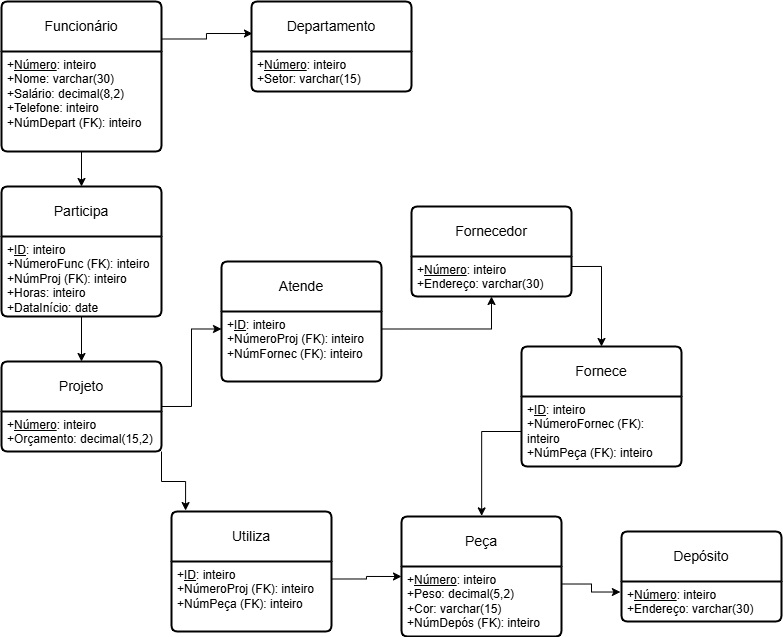

The diagram above was exported from draw.io. Its source (the exported page's mxGraphModel, read from the mxfile embedded in the PNG):
<mxGraphModel dx="1240" dy="646" grid="1" gridSize="10" guides="1" tooltips="1" connect="1" arrows="1" fold="1" page="1" pageScale="1" pageWidth="827" pageHeight="1169" math="0" shadow="0">
  <root>
    <mxCell id="0" />
    <mxCell id="1" parent="0" />
    <mxCell id="f_68kfxTKuhU1kOL8LnI-1" value="Funcionário" style="swimlane;childLayout=stackLayout;horizontal=1;startSize=50;horizontalStack=0;rounded=1;fontSize=14;fontStyle=0;strokeWidth=2;resizeParent=0;resizeLast=1;shadow=0;dashed=0;align=center;arcSize=4;whiteSpace=wrap;html=1;" parent="1" vertex="1">
      <mxGeometry x="30" y="10" width="160" height="150" as="geometry" />
    </mxCell>
    <mxCell id="f_68kfxTKuhU1kOL8LnI-2" value="+&lt;u&gt;Número&lt;/u&gt;: inteiro&lt;br&gt;+Nome: varchar(30)&lt;br&gt;+Salário: decimal(8,2)&lt;div&gt;+Telefone: inteiro&lt;/div&gt;&lt;div&gt;+NúmDepart (FK): inteiro&lt;/div&gt;" style="align=left;strokeColor=none;fillColor=none;spacingLeft=4;spacingRight=4;fontSize=12;verticalAlign=top;resizable=0;rotatable=0;part=1;html=1;whiteSpace=wrap;" parent="f_68kfxTKuhU1kOL8LnI-1" vertex="1">
      <mxGeometry y="50" width="160" height="100" as="geometry" />
    </mxCell>
    <mxCell id="CJd9hPj5jKeF-yzhgimu-5" style="edgeStyle=orthogonalEdgeStyle;rounded=0;orthogonalLoop=1;jettySize=auto;html=1;exitX=1;exitY=0.5;exitDx=0;exitDy=0;entryX=0;entryY=0.25;entryDx=0;entryDy=0;" edge="1" parent="1" source="f_68kfxTKuhU1kOL8LnI-3" target="f_68kfxTKuhU1kOL8LnI-20">
      <mxGeometry relative="1" as="geometry" />
    </mxCell>
    <mxCell id="f_68kfxTKuhU1kOL8LnI-3" value="Projeto" style="swimlane;childLayout=stackLayout;horizontal=1;startSize=50;horizontalStack=0;rounded=1;fontSize=14;fontStyle=0;strokeWidth=2;resizeParent=0;resizeLast=1;shadow=0;dashed=0;align=center;arcSize=4;whiteSpace=wrap;html=1;" parent="1" vertex="1">
      <mxGeometry x="30" y="370" width="160" height="90" as="geometry" />
    </mxCell>
    <mxCell id="f_68kfxTKuhU1kOL8LnI-4" value="+&lt;u&gt;Número&lt;/u&gt;: inteiro&lt;br&gt;&lt;div&gt;+Orçamento: decimal(15,2)&lt;/div&gt;" style="align=left;strokeColor=none;fillColor=none;spacingLeft=4;spacingRight=4;fontSize=12;verticalAlign=top;resizable=0;rotatable=0;part=1;html=1;whiteSpace=wrap;" parent="f_68kfxTKuhU1kOL8LnI-3" vertex="1">
      <mxGeometry y="50" width="160" height="40" as="geometry" />
    </mxCell>
    <mxCell id="f_68kfxTKuhU1kOL8LnI-5" value="Peça" style="swimlane;childLayout=stackLayout;horizontal=1;startSize=50;horizontalStack=0;rounded=1;fontSize=14;fontStyle=0;strokeWidth=2;resizeParent=0;resizeLast=1;shadow=0;dashed=0;align=center;arcSize=4;whiteSpace=wrap;html=1;" parent="1" vertex="1">
      <mxGeometry x="430" y="525" width="160" height="120" as="geometry" />
    </mxCell>
    <mxCell id="f_68kfxTKuhU1kOL8LnI-6" value="+&lt;u&gt;Número&lt;/u&gt;: inteiro&lt;br&gt;+Peso: decimal(5,2)&lt;div&gt;+Cor: varchar(15)&lt;/div&gt;&lt;div&gt;+NúmDepós (FK): inteiro&lt;/div&gt;" style="align=left;strokeColor=none;fillColor=none;spacingLeft=4;spacingRight=4;fontSize=12;verticalAlign=top;resizable=0;rotatable=0;part=1;html=1;whiteSpace=wrap;" parent="f_68kfxTKuhU1kOL8LnI-5" vertex="1">
      <mxGeometry y="50" width="160" height="70" as="geometry" />
    </mxCell>
    <mxCell id="f_68kfxTKuhU1kOL8LnI-9" value="Depósito" style="swimlane;childLayout=stackLayout;horizontal=1;startSize=50;horizontalStack=0;rounded=1;fontSize=14;fontStyle=0;strokeWidth=2;resizeParent=0;resizeLast=1;shadow=0;dashed=0;align=center;arcSize=4;whiteSpace=wrap;html=1;" parent="1" vertex="1">
      <mxGeometry x="650" y="540" width="160" height="90" as="geometry" />
    </mxCell>
    <mxCell id="f_68kfxTKuhU1kOL8LnI-10" value="+&lt;u&gt;Número&lt;/u&gt;: inteiro&lt;br&gt;+Endereço: varchar(30)" style="align=left;strokeColor=none;fillColor=none;spacingLeft=4;spacingRight=4;fontSize=12;verticalAlign=top;resizable=0;rotatable=0;part=1;html=1;whiteSpace=wrap;" parent="f_68kfxTKuhU1kOL8LnI-9" vertex="1">
      <mxGeometry y="50" width="160" height="40" as="geometry" />
    </mxCell>
    <mxCell id="f_68kfxTKuhU1kOL8LnI-11" value="Fornecedor" style="swimlane;childLayout=stackLayout;horizontal=1;startSize=50;horizontalStack=0;rounded=1;fontSize=14;fontStyle=0;strokeWidth=2;resizeParent=0;resizeLast=1;shadow=0;dashed=0;align=center;arcSize=4;whiteSpace=wrap;html=1;" parent="1" vertex="1">
      <mxGeometry x="440" y="215" width="160" height="90" as="geometry" />
    </mxCell>
    <mxCell id="f_68kfxTKuhU1kOL8LnI-12" value="+&lt;u&gt;Número&lt;/u&gt;: inteiro&lt;br&gt;+Endereço: varchar(30)" style="align=left;strokeColor=none;fillColor=none;spacingLeft=4;spacingRight=4;fontSize=12;verticalAlign=top;resizable=0;rotatable=0;part=1;html=1;whiteSpace=wrap;" parent="f_68kfxTKuhU1kOL8LnI-11" vertex="1">
      <mxGeometry y="50" width="160" height="40" as="geometry" />
    </mxCell>
    <mxCell id="f_68kfxTKuhU1kOL8LnI-13" value="Departamento" style="swimlane;childLayout=stackLayout;horizontal=1;startSize=50;horizontalStack=0;rounded=1;fontSize=14;fontStyle=0;strokeWidth=2;resizeParent=0;resizeLast=1;shadow=0;dashed=0;align=center;arcSize=4;whiteSpace=wrap;html=1;" parent="1" vertex="1">
      <mxGeometry x="280" y="10" width="160" height="90" as="geometry" />
    </mxCell>
    <mxCell id="f_68kfxTKuhU1kOL8LnI-14" value="+&lt;u&gt;Número&lt;/u&gt;: inteiro&lt;br&gt;+Setor: varchar(15)" style="align=left;strokeColor=none;fillColor=none;spacingLeft=4;spacingRight=4;fontSize=12;verticalAlign=top;resizable=0;rotatable=0;part=1;html=1;whiteSpace=wrap;" parent="f_68kfxTKuhU1kOL8LnI-13" vertex="1">
      <mxGeometry y="50" width="160" height="40" as="geometry" />
    </mxCell>
    <mxCell id="f_68kfxTKuhU1kOL8LnI-15" value="Fornece" style="swimlane;childLayout=stackLayout;horizontal=1;startSize=50;horizontalStack=0;rounded=1;fontSize=14;fontStyle=0;strokeWidth=2;resizeParent=0;resizeLast=1;shadow=0;dashed=0;align=center;arcSize=4;whiteSpace=wrap;html=1;" parent="1" vertex="1">
      <mxGeometry x="550" y="355" width="160" height="120" as="geometry" />
    </mxCell>
    <mxCell id="f_68kfxTKuhU1kOL8LnI-16" value="+&lt;u&gt;ID&lt;/u&gt;: inteiro&lt;br&gt;+NúmeroFornec (FK): inteiro&lt;br&gt;+NúmPeça (FK): inteiro" style="align=left;strokeColor=none;fillColor=none;spacingLeft=4;spacingRight=4;fontSize=12;verticalAlign=top;resizable=0;rotatable=0;part=1;html=1;whiteSpace=wrap;" parent="f_68kfxTKuhU1kOL8LnI-15" vertex="1">
      <mxGeometry y="50" width="160" height="70" as="geometry" />
    </mxCell>
    <mxCell id="f_68kfxTKuhU1kOL8LnI-17" value="Utiliza" style="swimlane;childLayout=stackLayout;horizontal=1;startSize=50;horizontalStack=0;rounded=1;fontSize=14;fontStyle=0;strokeWidth=2;resizeParent=0;resizeLast=1;shadow=0;dashed=0;align=center;arcSize=4;whiteSpace=wrap;html=1;" parent="1" vertex="1">
      <mxGeometry x="200" y="520" width="160" height="120" as="geometry" />
    </mxCell>
    <mxCell id="f_68kfxTKuhU1kOL8LnI-18" value="+&lt;u&gt;ID&lt;/u&gt;: inteiro&lt;br&gt;+NúmeroProj (FK): inteiro&lt;br&gt;+NúmPeça (FK): inteiro" style="align=left;strokeColor=none;fillColor=none;spacingLeft=4;spacingRight=4;fontSize=12;verticalAlign=top;resizable=0;rotatable=0;part=1;html=1;whiteSpace=wrap;" parent="f_68kfxTKuhU1kOL8LnI-17" vertex="1">
      <mxGeometry y="50" width="160" height="70" as="geometry" />
    </mxCell>
    <mxCell id="f_68kfxTKuhU1kOL8LnI-19" value="Atende" style="swimlane;childLayout=stackLayout;horizontal=1;startSize=50;horizontalStack=0;rounded=1;fontSize=14;fontStyle=0;strokeWidth=2;resizeParent=0;resizeLast=1;shadow=0;dashed=0;align=center;arcSize=4;whiteSpace=wrap;html=1;" parent="1" vertex="1">
      <mxGeometry x="250" y="270" width="160" height="120" as="geometry" />
    </mxCell>
    <mxCell id="f_68kfxTKuhU1kOL8LnI-20" value="+&lt;u&gt;ID&lt;/u&gt;: inteiro&lt;br&gt;+NúmeroProj (FK): inteiro&lt;br&gt;+NúmFornec (FK): inteiro" style="align=left;strokeColor=none;fillColor=none;spacingLeft=4;spacingRight=4;fontSize=12;verticalAlign=top;resizable=0;rotatable=0;part=1;html=1;whiteSpace=wrap;" parent="f_68kfxTKuhU1kOL8LnI-19" vertex="1">
      <mxGeometry y="50" width="160" height="70" as="geometry" />
    </mxCell>
    <mxCell id="f_68kfxTKuhU1kOL8LnI-21" value="Participa" style="swimlane;childLayout=stackLayout;horizontal=1;startSize=50;horizontalStack=0;rounded=1;fontSize=14;fontStyle=0;strokeWidth=2;resizeParent=0;resizeLast=1;shadow=0;dashed=0;align=center;arcSize=4;whiteSpace=wrap;html=1;" parent="1" vertex="1">
      <mxGeometry x="30" y="195" width="160" height="130" as="geometry" />
    </mxCell>
    <mxCell id="f_68kfxTKuhU1kOL8LnI-22" value="+&lt;u&gt;ID&lt;/u&gt;: inteiro&lt;br&gt;+NúmeroFunc (FK): inteiro&lt;br&gt;+NúmProj (FK): inteiro&lt;div&gt;+Horas: inteiro&lt;/div&gt;&lt;div&gt;+DataInício: date&lt;/div&gt;" style="align=left;strokeColor=none;fillColor=none;spacingLeft=4;spacingRight=4;fontSize=12;verticalAlign=top;resizable=0;rotatable=0;part=1;html=1;whiteSpace=wrap;" parent="f_68kfxTKuhU1kOL8LnI-21" vertex="1">
      <mxGeometry y="50" width="160" height="80" as="geometry" />
    </mxCell>
    <mxCell id="CJd9hPj5jKeF-yzhgimu-1" style="edgeStyle=orthogonalEdgeStyle;rounded=0;orthogonalLoop=1;jettySize=auto;html=1;exitX=1;exitY=0.25;exitDx=0;exitDy=0;entryX=0.006;entryY=0.356;entryDx=0;entryDy=0;entryPerimeter=0;" edge="1" parent="1" source="f_68kfxTKuhU1kOL8LnI-1" target="f_68kfxTKuhU1kOL8LnI-13">
      <mxGeometry relative="1" as="geometry" />
    </mxCell>
    <mxCell id="CJd9hPj5jKeF-yzhgimu-3" style="edgeStyle=orthogonalEdgeStyle;rounded=0;orthogonalLoop=1;jettySize=auto;html=1;exitX=0.5;exitY=1;exitDx=0;exitDy=0;entryX=0.5;entryY=0;entryDx=0;entryDy=0;" edge="1" parent="1" source="f_68kfxTKuhU1kOL8LnI-2" target="f_68kfxTKuhU1kOL8LnI-21">
      <mxGeometry relative="1" as="geometry" />
    </mxCell>
    <mxCell id="CJd9hPj5jKeF-yzhgimu-4" style="edgeStyle=orthogonalEdgeStyle;rounded=0;orthogonalLoop=1;jettySize=auto;html=1;exitX=0.5;exitY=1;exitDx=0;exitDy=0;entryX=0.5;entryY=0;entryDx=0;entryDy=0;" edge="1" parent="1" source="f_68kfxTKuhU1kOL8LnI-22" target="f_68kfxTKuhU1kOL8LnI-3">
      <mxGeometry relative="1" as="geometry" />
    </mxCell>
    <mxCell id="CJd9hPj5jKeF-yzhgimu-6" style="edgeStyle=orthogonalEdgeStyle;rounded=0;orthogonalLoop=1;jettySize=auto;html=1;exitX=1;exitY=0.25;exitDx=0;exitDy=0;" edge="1" parent="1" source="f_68kfxTKuhU1kOL8LnI-20" target="f_68kfxTKuhU1kOL8LnI-11">
      <mxGeometry relative="1" as="geometry" />
    </mxCell>
    <mxCell id="CJd9hPj5jKeF-yzhgimu-7" style="edgeStyle=orthogonalEdgeStyle;rounded=0;orthogonalLoop=1;jettySize=auto;html=1;exitX=1;exitY=1;exitDx=0;exitDy=0;entryX=0.088;entryY=-0.008;entryDx=0;entryDy=0;entryPerimeter=0;" edge="1" parent="1" source="f_68kfxTKuhU1kOL8LnI-4" target="f_68kfxTKuhU1kOL8LnI-17">
      <mxGeometry relative="1" as="geometry" />
    </mxCell>
    <mxCell id="CJd9hPj5jKeF-yzhgimu-8" style="edgeStyle=orthogonalEdgeStyle;rounded=0;orthogonalLoop=1;jettySize=auto;html=1;exitX=1;exitY=0.25;exitDx=0;exitDy=0;entryX=0;entryY=0.5;entryDx=0;entryDy=0;" edge="1" parent="1" source="f_68kfxTKuhU1kOL8LnI-18" target="f_68kfxTKuhU1kOL8LnI-5">
      <mxGeometry relative="1" as="geometry" />
    </mxCell>
    <mxCell id="CJd9hPj5jKeF-yzhgimu-9" style="edgeStyle=orthogonalEdgeStyle;rounded=0;orthogonalLoop=1;jettySize=auto;html=1;exitX=1;exitY=0.25;exitDx=0;exitDy=0;entryX=-0.007;entryY=0.263;entryDx=0;entryDy=0;entryPerimeter=0;" edge="1" parent="1" source="f_68kfxTKuhU1kOL8LnI-6" target="f_68kfxTKuhU1kOL8LnI-10">
      <mxGeometry relative="1" as="geometry">
        <mxPoint x="640" y="600" as="targetPoint" />
      </mxGeometry>
    </mxCell>
    <mxCell id="CJd9hPj5jKeF-yzhgimu-10" style="edgeStyle=orthogonalEdgeStyle;rounded=0;orthogonalLoop=1;jettySize=auto;html=1;exitX=1;exitY=0.25;exitDx=0;exitDy=0;entryX=0.5;entryY=0;entryDx=0;entryDy=0;" edge="1" parent="1" source="f_68kfxTKuhU1kOL8LnI-12" target="f_68kfxTKuhU1kOL8LnI-15">
      <mxGeometry relative="1" as="geometry" />
    </mxCell>
    <mxCell id="CJd9hPj5jKeF-yzhgimu-11" style="edgeStyle=orthogonalEdgeStyle;rounded=0;orthogonalLoop=1;jettySize=auto;html=1;exitX=0;exitY=0.5;exitDx=0;exitDy=0;entryX=0.501;entryY=-0.005;entryDx=0;entryDy=0;entryPerimeter=0;" edge="1" parent="1" source="f_68kfxTKuhU1kOL8LnI-16" target="f_68kfxTKuhU1kOL8LnI-5">
      <mxGeometry relative="1" as="geometry">
        <mxPoint x="510" y="520" as="targetPoint" />
      </mxGeometry>
    </mxCell>
  </root>
</mxGraphModel>